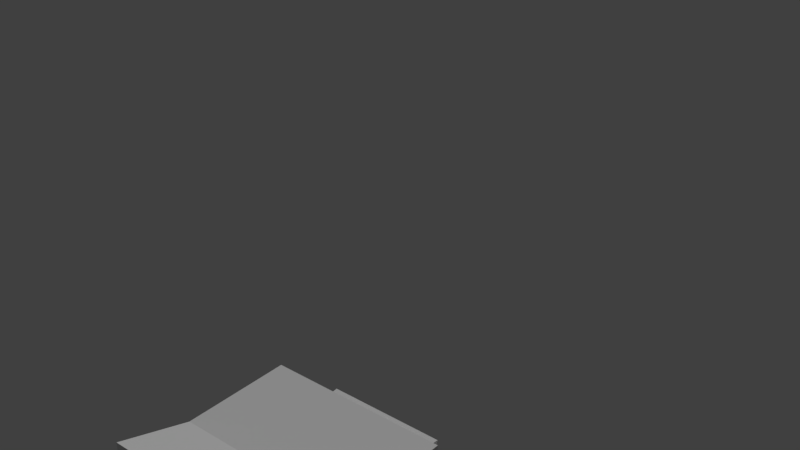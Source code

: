 # Source: Naz.blend  (saved by Blender 2.79.0; exported with 4.5.12 LTS)
import bpy
from mathutils import Matrix  # noqa: F401  (used for matrix-valued properties, if any)

bpy.ops.wm.read_factory_settings(use_empty=True)
scene = bpy.context.scene
scene.name = 'Scene'

# ---- collections
col_collection_1 = bpy.data.collections.new('Collection 1'); scene.collection.children.link(col_collection_1)

# ---- materials (node trees are filled in below, after node groups)
mat_body = bpy.data.materials.new('Body')
mat_body.alpha_threshold = 0.0
mat_body.use_transparent_shadow = False
mat_body.roughness = 0.5

# ---- material node trees

# ---- world
world_world = bpy.data.worlds.new('World'); scene.world = world_world
world_world.color = (0.05088, 0.05088, 0.05088)
world_world.use_sun_shadow = False
world_world.sun_shadow_jitter_overblur = 0.0
world_world.cycles.sampling_method = 'MANUAL'

# ---- lights
light_lamp = bpy.data.lights.new('Lamp', 'SUN')
light_lamp.transmission_factor = 0.0
light_lamp.cutoff_distance = 30.0
light_lamp.angle = 0.1993
light_lamp.energy = 1.0
light_lamp.shadow_buffer_clip_start = 1.001
light_lamp.shadow_soft_size = 0.1
light_lamp.shadow_cascade_max_distance = 1000.0

# ---- meshes
me_cube_004 = bpy.data.meshes.new('Cube.004')
me_cube_004.from_pydata([(0.245, 0.3102, -0.3102), (0.245, 0.3102, 0.3102), (0.245, -0.3102, -0.3102), (0.245, -0.3102, 0.3102), (-0.3191, 0.245, -0.245), (-0.3191, 0.245, 0.245), (-0.3191, -0.245, -0.245), (-0.3191, -0.245, 0.245)], [], [(0, 1, 3, 2), (2, 3, 7, 6), (6, 7, 5, 4), (4, 5, 1, 0), (2, 6, 4, 0), (7, 3, 1, 5)])
_uv = me_cube_004.uv_layers.new(name='UVMap')
_uv.uv.foreach_set('vector', [0.6217, 0.881, 0.6217, 0.9783, 0.6217, 0.9783, 0.6217, 0.881, 0.6217, 0.881, 0.6217, 0.9783, 0.5332, 0.9681, 0.5332, 0.8912, 0.5332, 0.8912, 0.5332, 0.9681, 0.5332, 0.9681, 0.5332, 0.8912, 0.5332, 0.8912, 0.5332, 0.9681, 0.6217, 0.9783, 0.6217, 0.881, 0.6217, 0.881, 0.5332, 0.8912, 0.5332, 0.8912, 0.6217, 0.881, 0.5332, 0.9681, 0.6217, 0.9783, 0.6217, 0.9783, 0.5332, 0.9681])
me_cube_004.materials.append(mat_body)
me_cube_004.use_remesh_preserve_volume = False
me_cube_004.use_remesh_preserve_attributes = False
me_cube_004.use_mirror_vertex_groups = False
me_cube_004.update()
me_cube_003 = bpy.data.meshes.new('Cube.003')
me_cube_003.from_pydata([(-0.3191, -0.3102, -0.3102), (-0.3191, -0.3102, 0.3102), (-0.3191, 0.3102, -0.3102), (-0.3191, 0.3102, 0.3102), (0.245, -0.245, -0.245), (0.245, -0.245, 0.245), (0.245, 0.245, -0.245), (0.245, 0.245, 0.245)], [], [(0, 1, 3, 2), (2, 3, 7, 6), (6, 7, 5, 4), (4, 5, 1, 0), (2, 6, 4, 0), (7, 3, 1, 5)])
_uv = me_cube_003.uv_layers.new(name='UVMap')
_uv.uv.foreach_set('vector', [0.5201, 0.8687, 0.5201, 0.966, 0.5201, 0.966, 0.5201, 0.8687, 0.5201, 0.8687, 0.5201, 0.966, 0.6086, 0.9558, 0.6086, 0.8789, 0.6086, 0.8789, 0.6086, 0.9558, 0.6086, 0.9558, 0.6086, 0.8789, 0.6086, 0.8789, 0.6086, 0.9558, 0.5201, 0.966, 0.5201, 0.8687, 0.5201, 0.8687, 0.6086, 0.8789, 0.6086, 0.8789, 0.5201, 0.8687, 0.6086, 0.9558, 0.5201, 0.966, 0.5201, 0.966, 0.6086, 0.9558])
me_cube_003.materials.append(mat_body)
me_cube_003.use_remesh_preserve_volume = False
me_cube_003.use_remesh_preserve_attributes = False
me_cube_003.use_mirror_vertex_groups = False
me_cube_003.update()
me_cube_002 = bpy.data.meshes.new('Cube.002')
me_cube_002.from_pydata([(-0.3524, -0.7116, -0.1407), (-0.3524, -0.5174, 0.2136), (-0.3524, 0.6145, -0.1407), (-0.3524, 0.6145, 0.06769), (0.3524, -0.7116, -0.1407), (0.3524, -0.5174, 0.2136), (0.3524, 0.6145, -0.1407), (0.3524, 0.6145, 0.06769)], [], [(0, 1, 3, 2), (2, 3, 7, 6), (6, 7, 5, 4), (4, 5, 1, 0), (2, 6, 4, 0), (7, 3, 1, 5)])
_uv = me_cube_002.uv_layers.new(name='UVMap')
_uv.uv.foreach_set('vector', [0.02379, 0.0, 0.02379, 0.4439, 0.02379, 0.2611, 0.02379, 0.0, 0.6471, 0.7473, 0.6471, 0.877, 0.8676, 0.877, 0.8676, 0.7473, 0.4677, 0.0, 0.4677, 0.2611, 0.4677, 0.4439, 0.4677, 0.0, 0.4677, 0.0, 0.4677, 0.4439, 0.02379, 0.4439, 0.02379, 0.0, 0.0361, 0.3224, 0.48, 0.3224, 0.48, 0.3224, 0.0361, 0.3224, 0.8676, 0.877, 0.6471, 0.877, 0.6471, 0.9678, 0.8676, 0.9678])
me_cube_002.materials.append(mat_body)
me_cube_002.use_remesh_preserve_volume = False
me_cube_002.use_remesh_preserve_attributes = False
me_cube_002.use_mirror_vertex_groups = False
me_cube_002.update()
me_cube_005 = bpy.data.meshes.new('Cube.005')
me_cube_005.from_pydata([(-0.3524, -0.7116, -0.1407), (-0.3524, -0.5174, 0.2136), (-0.3524, 0.6145, -0.1407), (-0.3524, 0.6145, 0.06769), (0.3524, -0.7116, -0.1407), (0.3524, -0.5174, 0.2136), (0.3524, 0.6145, -0.1407), (0.3524, 0.6145, 0.06769)], [], [(0, 1, 3, 2), (2, 3, 7, 6), (6, 7, 5, 4), (4, 5, 1, 0), (2, 6, 4, 0), (7, 3, 1, 5)])
_uv = me_cube_005.uv_layers.new(name='UVMap')
_uv.uv.foreach_set('vector', [0.01764, 0.0, 0.01764, 0.2376, 0.01764, 0.1397, 0.01764, 0.0, 0.06713, 0.25, 0.06713, 0.3619, 0.4456, 0.3619, 0.4456, 0.25, 0.4902, 0.0, 0.4902, 0.1397, 0.4902, 0.2376, 0.4902, 0.0, 0.4902, 0.0, 0.4902, 0.2376, 0.01764, 0.2376, 0.01764, 0.0, 0.02502, 0.2731, 0.4976, 0.2731, 0.4976, 0.2731, 0.02502, 0.2731, 0.4456, 0.3619, 0.06713, 0.3619, 0.06713, 0.4403, 0.4456, 0.4403])
me_cube_005.materials.append(mat_body)
me_cube_005.use_remesh_preserve_volume = False
me_cube_005.use_remesh_preserve_attributes = False
me_cube_005.use_mirror_vertex_groups = False
me_cube_005.update()
me_cube_001 = bpy.data.meshes.new('Cube.001')
me_cube_001.from_pydata([(-0.5417, -0.5417, -0.6184), (-0.661, -0.661, 0.6184), (-0.5417, 0.5417, -0.6184), (-0.661, 0.661, 0.6184), (0.5417, -0.5417, -0.6184), (0.661, -0.661, 0.6184), (0.5417, 0.5417, -0.6184), (0.661, 0.661, 0.6184)], [], [(0, 1, 3, 2), (2, 3, 7, 6), (6, 7, 5, 4), (4, 5, 1, 0), (2, 6, 4, 0), (7, 3, 1, 5)])
_uv = me_cube_001.uv_layers.new(name='UVMap')
_uv.uv.foreach_set('vector', [0.548, 0.797, 0.5293, 0.991, 0.5293, 0.991, 0.548, 0.797, 0.548, 0.797, 0.5293, 0.991, 0.7367, 0.991, 0.718, 0.797, 0.718, 0.797, 0.7367, 0.991, 0.7367, 0.991, 0.718, 0.797, 0.718, 0.797, 0.7367, 0.991, 0.5293, 0.991, 0.548, 0.797, 0.548, 0.797, 0.718, 0.797, 0.718, 0.797, 0.548, 0.797, 0.7367, 0.991, 0.5293, 0.991, 0.5293, 0.991, 0.7367, 0.991])
me_cube_001.materials.append(mat_body)
me_cube_001.use_remesh_preserve_volume = False
me_cube_001.use_remesh_preserve_attributes = False
me_cube_001.use_mirror_vertex_groups = False
me_cube_001.update()
me_circle = bpy.data.meshes.new('Circle')
me_circle.from_pydata([(-0.2199, -0.4196, 0.9383), (-0.2272, 0.435, 0.9344), (-0.8363, -0.6952, 0.9382), (-0.895, -0.009099, 1.707), (-0.8363, 0.6747, 0.9382), (0.2555, -0.4196, 0.9383), (0.2628, 0.435, 0.9344), (0.872, -0.6952, 0.9382), (0.9307, -0.009099, 1.707), (0.872, 0.6747, 0.9382), (-1.001, -1.234, -1.062), (-1.001, -0.9997, 0.9382), (-1.001, 1.0, -1.062), (-1.001, 1.0, 0.9382), (0.9991, -1.234, -1.062), (0.9991, -0.9997, 0.9382), (0.9991, 1.0, -1.062), (0.9991, 1.0, 0.9382), (-1.001, -0.9935, -0.2627), (0.9991, -0.9935, -0.2627)], [], [(3, 1, 4), (2, 3, 4), (0, 1, 3), (0, 2, 4, 1), (3, 2, 0), (8, 9, 6), (9, 8, 7), (5, 8, 6), (5, 6, 9, 7), (8, 5, 7), (10, 18, 11, 13, 12), (12, 13, 17, 16), (16, 17, 15, 19, 14), (12, 16, 14, 10), (4, 13, 11, 2), (11, 15, 7, 2), (7, 15, 17, 9), (17, 13, 4, 9), (4, 1, 6, 9), (2, 7, 5, 0), (5, 6, 1, 0), (14, 19, 18, 10), (19, 15, 11, 18)])
_uv = me_circle.uv_layers.new(name='UVMap')
_uv.uv.foreach_set('vector', [0.02176, 0.9802, 0.1886, 0.9161, 0.03642, 0.917, 0.03642, 0.917, 0.02176, 0.9802, 0.03642, 0.917, 0.1904, 0.917, 0.1886, 0.9161, 0.02176, 0.9802, 0.1904, 0.917, 0.03642, 0.917, 0.03642, 0.917, 0.1886, 0.9161, 0.02176, 0.9802, 0.03642, 0.917, 0.1904, 0.917, 0.4777, 0.9802, 0.4631, 0.917, 0.3109, 0.9161, 0.4631, 0.917, 0.4777, 0.9802, 0.4631, 0.917, 0.3091, 0.917, 0.4777, 0.9802, 0.3109, 0.9161, 0.3091, 0.917, 0.3109, 0.9161, 0.4631, 0.917, 0.4631, 0.917, 0.4777, 0.9802, 0.3091, 0.917, 0.4631, 0.917, 0.01747, 0.5059, 0.01747, 0.6196, 0.01747, 0.9195, 0.01747, 0.9195, 0.01747, 0.5059, 0.01993, 0.5034, 0.01993, 0.917, 0.05436, 0.917, 0.05436, 0.5034, 0.4948, 0.5034, 0.4948, 0.917, 0.4948, 0.917, 0.4948, 0.6171, 0.4948, 0.5034, -0.004681, 0.5034, 0.4948, 0.5034, 0.4948, 0.5034, -0.004681, 0.5034, 0.03642, 0.917, -0.004681, 0.917, -0.004681, 0.917, 0.03642, 0.917, -0.004681, 0.917, 0.4948, 0.917, 0.4631, 0.917, 0.03642, 0.917, 0.4631, 0.917, 0.4948, 0.917, 0.4948, 0.917, 0.4631, 0.917, 0.4948, 0.917, -0.004681, 0.917, 0.03642, 0.917, 0.4631, 0.917, 0.03642, 0.917, 0.1886, 0.9161, 0.3109, 0.9161, 0.4631, 0.917, 0.03642, 0.917, 0.4631, 0.917, 0.3091, 0.917, 0.1904, 0.917, 0.3091, 0.917, 0.3109, 0.9161, 0.1886, 0.9161, 0.1904, 0.917, 0.4948, 0.5034, 0.4948, 0.6171, -0.004681, 0.6171, -0.004681, 0.5034, 0.4658, 0.6345, 0.4658, 0.8996, 0.02433, 0.8996, 0.02433, 0.6345])
me_circle.materials.append(mat_body)
me_circle.use_remesh_preserve_volume = False
me_circle.use_remesh_preserve_attributes = False
me_circle.use_mirror_vertex_groups = False
me_circle.update()
arm_metarig = bpy.data.armatures.new('metarig')  # bones are not reproduced

# ---- objects
ob_metarig = bpy.data.objects.new('metarig', arm_metarig)
ob_right_arm = bpy.data.objects.new('Right Arm', me_cube_004)
ob_left_arm = bpy.data.objects.new('Left Arm', me_cube_003)
ob_left_foot = bpy.data.objects.new('Left Foot', me_cube_002)
ob_right_foot = bpy.data.objects.new('Right Foot', me_cube_005)
ob_torso = bpy.data.objects.new('Torso', me_cube_001)
ob_head = bpy.data.objects.new('Head', me_circle)
ob_lamp = bpy.data.objects.new('Lamp', light_lamp)

# ---- transforms, parenting, visibility, modifiers, constraints
ob_metarig.location = (0.0, 0.0, 0.0)
ob_metarig.scale = (1.72, 1.72, 1.72)
ob_metarig.show_in_front = True
ob_metarig.lineart.crease_threshold = 0.0
ob_right_arm.parent = ob_metarig
ob_right_arm.matrix_parent_inverse = Matrix(((-0.003483, -0.04217, -0.5798, 0.8262), (0.5812, -0.01375, -0.002491, -0.9321), (-0.01354, -0.5797, 0.04224, -0.06463), (0.0, 0.0, 0.0, 1.0)))
ob_right_arm.location = (1.283, 0.0, 1.423)
ob_right_arm.lineart.crease_threshold = 0.0
ob_left_arm.parent = ob_metarig
ob_left_arm.matrix_parent_inverse = Matrix(((-0.003483, 0.04217, 0.5798, -0.8262), (-0.5812, -0.01375, -0.002491, -0.9321), (0.01354, -0.5797, 0.04224, -0.06463), (0.0, 0.0, 0.0, 1.0)))
ob_left_arm.location = (-1.263, 0.0, 1.423)
ob_left_arm.lineart.crease_threshold = 0.0
ob_left_foot.parent = ob_metarig
ob_left_foot.matrix_parent_inverse = Matrix(((0.5814, -1.565e-07, 9.576e-07, 0.3235), (8.527e-14, -0.5738, -0.09378, -0.5196), (9.703e-07, 0.09378, -0.5738, 0.04146), (0.0, 0.0, 0.0, 1.0)))
ob_left_foot.location = (-0.5301, -0.4825, 0.029)
ob_left_foot.scale = (0.7799, 0.7799, 0.7799)
ob_left_foot.lineart.crease_threshold = 0.0
ob_right_foot.parent = ob_metarig
ob_right_foot.matrix_parent_inverse = Matrix(((0.5814, 1.565e-07, -9.576e-07, -0.3235), (1.421e-14, -0.5738, -0.09378, -0.5196), (-9.703e-07, 0.09378, -0.5738, 0.04146), (0.0, 0.0, 0.0, 1.0)))
ob_right_foot.location = (0.5165, -0.4825, 0.029)
ob_right_foot.scale = (0.7799, 0.7799, 0.7799)
ob_right_foot.lineart.crease_threshold = 0.0
ob_torso.parent = ob_metarig
ob_torso.matrix_parent_inverse = Matrix(((0.5814, 1.38e-07, 1.311e-08, -1.394e-08), (-2.467e-14, -0.055, 0.5788, -0.611), (1.386e-07, -0.5788, -0.055, 0.05846), (0.0, 0.0, 0.0, 1.0)))
ob_torso.location = (-2.235e-08, -7.451e-09, 1.252)
ob_torso.lineart.crease_threshold = 0.0
ob_head.parent = ob_metarig
ob_head.matrix_parent_inverse = Matrix(((0.5814, -2.77e-22, -2.065e-15, 4.751e-15), (-2.065e-14, 7.797e-08, 0.5814, -1.98), (0.0, -0.5814, 0.0, -0.0247), (0.0, 0.0, 0.0, 1.0)))
ob_head.location = (0.0, 0.0, 2.903)
ob_head.lineart.crease_threshold = 0.0
ob_lamp.location = (-1.029, 3.552, 8.807)
ob_lamp.rotation_euler = (0.6503, 0.05522, 3.437)
ob_lamp.lock_rotations_4d = False
ob_lamp.empty_display_type = 'ARROWS'
ob_lamp.color = (0.0, 0.0, 0.0, 0.0)
ob_lamp.lineart.crease_threshold = 0.0

# ---- collection membership
col_collection_1.objects.link(ob_metarig)
col_collection_1.objects.link(ob_right_arm)
col_collection_1.objects.link(ob_left_arm)
col_collection_1.objects.link(ob_left_foot)
col_collection_1.objects.link(ob_right_foot)
col_collection_1.objects.link(ob_torso)
col_collection_1.objects.link(ob_head)
col_collection_1.objects.link(ob_lamp)

# ---- scene / render settings (as saved in the file)
scene.frame_start = 1; scene.frame_end = 120; scene.frame_set(896)
scene.render.engine = 'BLENDER_EEVEE_NEXT'
scene.render.resolution_percentage = 50
scene.render.dither_intensity = 0.0
scene.cycles.use_denoising = False
scene.cycles.samples = 128
scene.cycles.sampling_pattern = 'TABULATED_SOBOL'
scene.cycles.use_adaptive_sampling = False
scene.cycles.use_light_tree = False
scene.cycles.blur_glossy = 0.0
scene.cycles.sample_clamp_indirect = 0.0
scene.view_settings.view_transform = 'Standard'
bpy.context.view_layer.update()

# ---- added for rendering (the .blend has no active camera): camera
cam_auto = bpy.data.cameras.new('AutoCamera')
cam_auto.lens = 50.0
cam_auto.sensor_width = 36.0
cam_auto.clip_end = 1000.0
ob_auto_camera = bpy.data.objects.new('AutoCamera', cam_auto)
scene.collection.objects.link(ob_auto_camera)
ob_auto_camera.location = (5.87561, -5.94945, 7.30454)
ob_auto_camera.rotation_euler = (1.09748, -7.21219e-08, 0.694738)
scene.camera = ob_auto_camera
bpy.context.view_layer.update()
